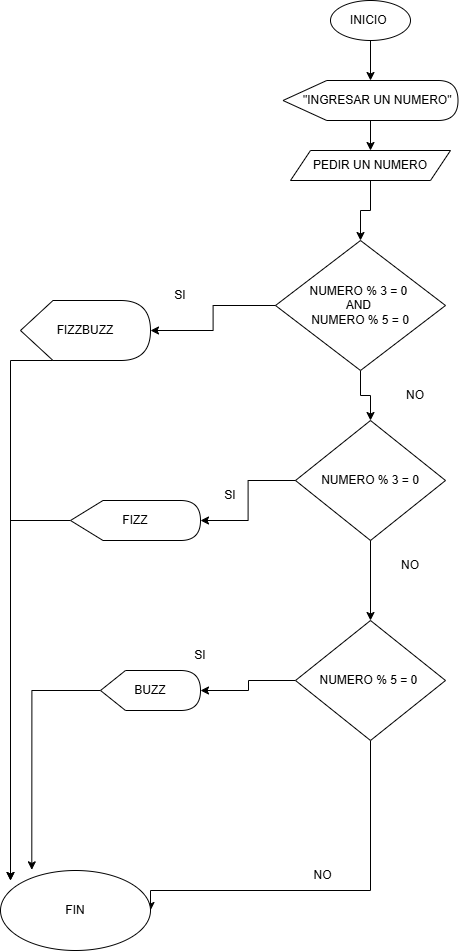

The diagram above was exported from draw.io. Its source (the exported page's mxGraphModel, read from the mxfile embedded in the PNG):
<mxGraphModel dx="1572" dy="1032" grid="1" gridSize="10" guides="1" tooltips="1" connect="1" arrows="1" fold="1" page="1" pageScale="1" pageWidth="850" pageHeight="1100" math="0" shadow="0">
  <root>
    <mxCell id="0" />
    <mxCell id="1" parent="0" />
    <mxCell id="zOgv-di18K742jBXi69M-5" edge="1" parent="1" source="zOgv-di18K742jBXi69M-1" style="edgeStyle=orthogonalEdgeStyle;rounded=0;orthogonalLoop=1;jettySize=auto;html=1;" target="zOgv-di18K742jBXi69M-2" value="">
      <mxGeometry relative="1" as="geometry" />
    </mxCell>
    <mxCell id="zOgv-di18K742jBXi69M-1" parent="1" style="ellipse;whiteSpace=wrap;html=1;" value="INICIO&amp;nbsp;" vertex="1">
      <mxGeometry height="40" width="80" x="360" y="50" as="geometry" />
    </mxCell>
    <mxCell id="zOgv-di18K742jBXi69M-27" edge="1" parent="1" source="zOgv-di18K742jBXi69M-2" style="edgeStyle=orthogonalEdgeStyle;rounded=0;orthogonalLoop=1;jettySize=auto;html=1;entryX=0.5;entryY=0;entryDx=0;entryDy=0;" target="zOgv-di18K742jBXi69M-6">
      <mxGeometry relative="1" as="geometry" />
    </mxCell>
    <mxCell id="zOgv-di18K742jBXi69M-2" parent="1" style="shape=display;whiteSpace=wrap;html=1;" value="&amp;nbsp; &amp;nbsp; &quot;INGRESAR UN NUMERO&quot;" vertex="1">
      <mxGeometry height="40" width="175" x="312.5" y="130" as="geometry" />
    </mxCell>
    <mxCell id="zOgv-di18K742jBXi69M-61" edge="1" parent="1" source="zOgv-di18K742jBXi69M-6" style="edgeStyle=orthogonalEdgeStyle;rounded=0;orthogonalLoop=1;jettySize=auto;html=1;" target="zOgv-di18K742jBXi69M-35" value="">
      <mxGeometry relative="1" as="geometry" />
    </mxCell>
    <mxCell id="zOgv-di18K742jBXi69M-6" parent="1" style="shape=parallelogram;perimeter=parallelogramPerimeter;whiteSpace=wrap;html=1;fixedSize=1;" value="PEDIR UN NUMERO" vertex="1">
      <mxGeometry height="30" width="160" x="320" y="200" as="geometry" />
    </mxCell>
    <mxCell id="zOgv-di18K742jBXi69M-63" edge="1" parent="1" source="zOgv-di18K742jBXi69M-7" style="edgeStyle=orthogonalEdgeStyle;rounded=0;orthogonalLoop=1;jettySize=auto;html=1;" target="zOgv-di18K742jBXi69M-8" value="">
      <mxGeometry relative="1" as="geometry" />
    </mxCell>
    <mxCell id="zOgv-di18K742jBXi69M-7" parent="1" style="rhombus;whiteSpace=wrap;html=1;" value="NUMERO % 3 = 0" vertex="1">
      <mxGeometry height="120" width="150" x="325" y="470" as="geometry" />
    </mxCell>
    <mxCell id="zOgv-di18K742jBXi69M-60" edge="1" parent="1" source="zOgv-di18K742jBXi69M-8" style="edgeStyle=orthogonalEdgeStyle;rounded=0;orthogonalLoop=1;jettySize=auto;html=1;">
      <mxGeometry relative="1" as="geometry">
        <mxPoint x="230" y="740" as="targetPoint" />
      </mxGeometry>
    </mxCell>
    <mxCell id="zOgv-di18K742jBXi69M-86" edge="1" parent="1" source="zOgv-di18K742jBXi69M-8" style="edgeStyle=orthogonalEdgeStyle;rounded=0;orthogonalLoop=1;jettySize=auto;html=1;entryX=1;entryY=0.5;entryDx=0;entryDy=0;" target="zOgv-di18K742jBXi69M-85">
      <mxGeometry relative="1" as="geometry">
        <Array as="points">
          <mxPoint x="400" y="940" />
          <mxPoint x="180" y="940" />
        </Array>
        <mxPoint x="440" y="1040" as="targetPoint" />
      </mxGeometry>
    </mxCell>
    <mxCell id="zOgv-di18K742jBXi69M-8" parent="1" style="rhombus;whiteSpace=wrap;html=1;" value="NUMERO % 5 = 0&amp;nbsp;" vertex="1">
      <mxGeometry height="120" width="150" x="325" y="670" as="geometry" />
    </mxCell>
    <mxCell id="zOgv-di18K742jBXi69M-66" edge="1" parent="1" style="edgeStyle=orthogonalEdgeStyle;rounded=0;orthogonalLoop=1;jettySize=auto;html=1;">
      <mxGeometry relative="1" as="geometry">
        <mxPoint x="100" y="570" as="sourcePoint" />
        <mxPoint x="40" y="930" as="targetPoint" />
      </mxGeometry>
    </mxCell>
    <mxCell id="zOgv-di18K742jBXi69M-12" parent="1" style="text;html=1;whiteSpace=wrap;strokeColor=none;fillColor=none;align=center;verticalAlign=middle;rounded=0;" value="SI" vertex="1">
      <mxGeometry height="30" width="60" x="180" y="330" as="geometry" />
    </mxCell>
    <mxCell id="zOgv-di18K742jBXi69M-15" parent="1" style="text;html=1;whiteSpace=wrap;strokeColor=none;fillColor=none;align=center;verticalAlign=middle;rounded=0;" value="SI" vertex="1">
      <mxGeometry height="30" width="60" x="230" y="530" as="geometry" />
    </mxCell>
    <mxCell id="zOgv-di18K742jBXi69M-62" edge="1" parent="1" source="zOgv-di18K742jBXi69M-35" style="edgeStyle=orthogonalEdgeStyle;rounded=0;orthogonalLoop=1;jettySize=auto;html=1;" target="zOgv-di18K742jBXi69M-7" value="">
      <mxGeometry relative="1" as="geometry" />
    </mxCell>
    <mxCell id="zOgv-di18K742jBXi69M-35" parent="1" style="rhombus;whiteSpace=wrap;html=1;rotation=0;" value="NUMERO % 3 = 0&amp;nbsp;&lt;div&gt;AND&amp;nbsp;&lt;/div&gt;&lt;div&gt;NUMERO % 5 = 0&lt;/div&gt;" vertex="1">
      <mxGeometry height="130" width="170" x="305" y="290" as="geometry" />
    </mxCell>
    <mxCell id="zOgv-di18K742jBXi69M-65" edge="1" parent="1" style="edgeStyle=orthogonalEdgeStyle;rounded=0;orthogonalLoop=1;jettySize=auto;html=1;">
      <mxGeometry relative="1" as="geometry">
        <mxPoint x="100" y="410" as="sourcePoint" />
        <mxPoint x="40" y="930" as="targetPoint" />
      </mxGeometry>
    </mxCell>
    <mxCell id="zOgv-di18K742jBXi69M-39" parent="1" style="text;html=1;whiteSpace=wrap;strokeColor=none;fillColor=none;align=center;verticalAlign=middle;rounded=0;" value="SI" vertex="1">
      <mxGeometry height="30" width="60" x="200" y="690" as="geometry" />
    </mxCell>
    <mxCell id="zOgv-di18K742jBXi69M-42" parent="1" style="text;html=1;whiteSpace=wrap;strokeColor=none;fillColor=none;align=center;verticalAlign=middle;rounded=0;" value="NO" vertex="1">
      <mxGeometry height="30" width="60" x="415" y="430" as="geometry" />
    </mxCell>
    <mxCell id="zOgv-di18K742jBXi69M-43" parent="1" style="text;html=1;whiteSpace=wrap;strokeColor=none;fillColor=none;align=center;verticalAlign=middle;rounded=0;" value="NO" vertex="1">
      <mxGeometry height="30" width="60" x="410" y="600" as="geometry" />
    </mxCell>
    <mxCell id="zOgv-di18K742jBXi69M-49" parent="1" style="text;html=1;whiteSpace=wrap;strokeColor=none;fillColor=none;align=center;verticalAlign=middle;rounded=0;" value="NO" vertex="1">
      <mxGeometry height="30" width="55" x="325" y="910" as="geometry" />
    </mxCell>
    <mxCell id="zOgv-di18K742jBXi69M-68" edge="1" parent="1" style="edgeStyle=orthogonalEdgeStyle;rounded=0;orthogonalLoop=1;jettySize=auto;html=1;entryX=0.295;entryY=-0.011;entryDx=0;entryDy=0;entryPerimeter=0;">
      <mxGeometry relative="1" as="geometry">
        <mxPoint x="130" y="740" as="sourcePoint" />
        <mxPoint x="61.299999999999955" y="919.3399999999999" as="targetPoint" />
      </mxGeometry>
    </mxCell>
    <mxCell id="zOgv-di18K742jBXi69M-77" parent="1" style="shape=display;whiteSpace=wrap;html=1;size=0.25;" value="BUZZ" vertex="1">
      <mxGeometry height="40" width="100" x="130" y="720" as="geometry" />
    </mxCell>
    <mxCell id="zOgv-di18K742jBXi69M-79" parent="1" style="shape=display;whiteSpace=wrap;html=1;" value="FIZZBUZZ" vertex="1">
      <mxGeometry height="60" width="130" x="50" y="350" as="geometry" />
    </mxCell>
    <mxCell id="zOgv-di18K742jBXi69M-81" edge="1" parent="1" source="zOgv-di18K742jBXi69M-35" style="edgeStyle=orthogonalEdgeStyle;rounded=0;orthogonalLoop=1;jettySize=auto;html=1;entryX=1;entryY=0.5;entryDx=0;entryDy=0;entryPerimeter=0;" target="zOgv-di18K742jBXi69M-79">
      <mxGeometry relative="1" as="geometry" />
    </mxCell>
    <mxCell id="zOgv-di18K742jBXi69M-82" parent="1" style="shape=display;whiteSpace=wrap;html=1;" value="FIZZ" vertex="1">
      <mxGeometry height="40" width="130" x="100" y="550" as="geometry" />
    </mxCell>
    <mxCell id="zOgv-di18K742jBXi69M-83" edge="1" parent="1" source="zOgv-di18K742jBXi69M-7" style="edgeStyle=orthogonalEdgeStyle;rounded=0;orthogonalLoop=1;jettySize=auto;html=1;entryX=1;entryY=0.5;entryDx=0;entryDy=0;entryPerimeter=0;" target="zOgv-di18K742jBXi69M-82">
      <mxGeometry relative="1" as="geometry" />
    </mxCell>
    <mxCell id="zOgv-di18K742jBXi69M-85" parent="1" style="ellipse;whiteSpace=wrap;html=1;" value="FIN" vertex="1">
      <mxGeometry height="80" width="150" x="30" y="920" as="geometry" />
    </mxCell>
  </root>
</mxGraphModel>